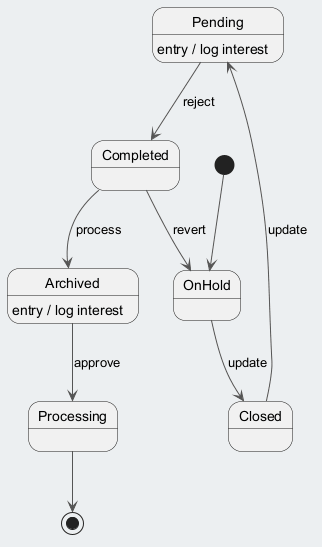

The diagram above was rendered by PlantUML. Its source (embedded in the PNG):
@startuml
skinparam backgroundColor #ECEFF1
skinparam classBackgroundColor #FFFFFF
skinparam classBorderColor #455A64
skinparam ArrowColor #555555
[*] --> OnHold
OnHold --> Closed : update
Closed --> Pending : update
Pending --> Completed : reject
Pending : entry / log interest
Completed --> Archived : process
Archived --> Processing : approve
Archived : entry / log interest
Completed --> OnHold : revert
Processing --> [*]
@enduml